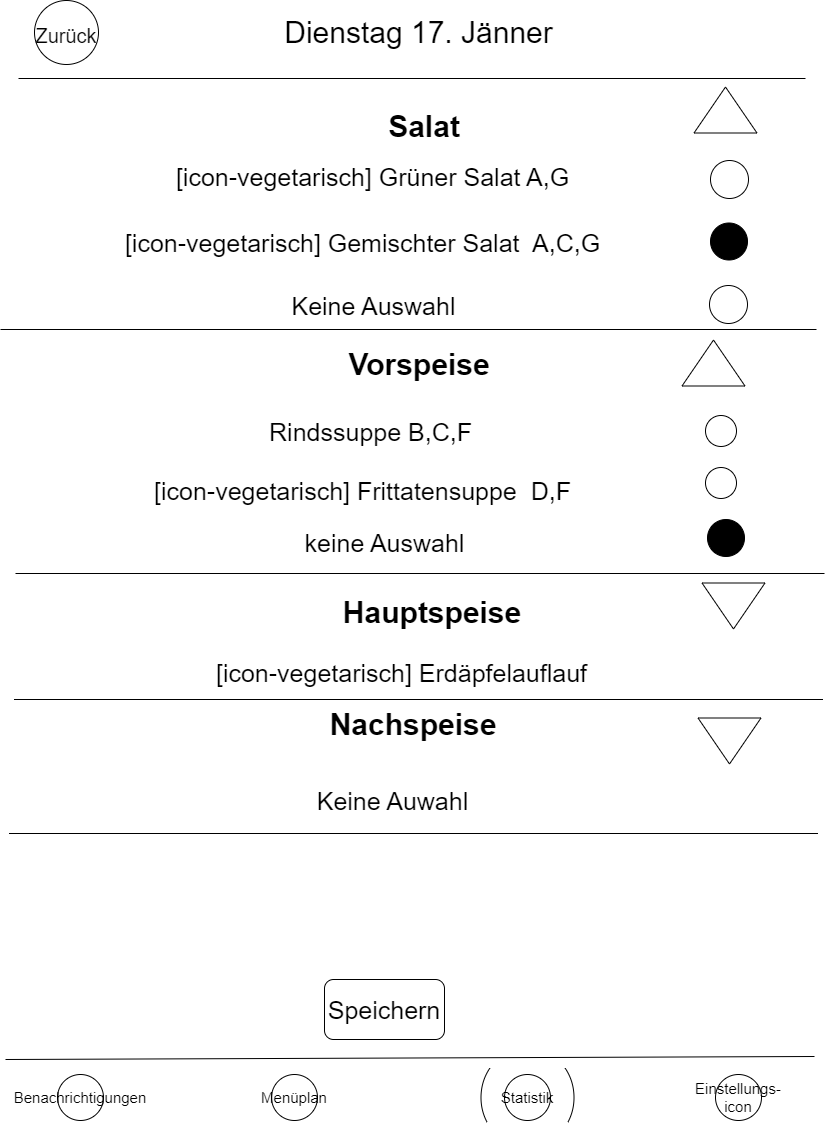

The diagram above was exported from draw.io. Its source (the exported page's mxGraphModel, read from the mxfile embedded in the PNG):
<mxGraphModel dx="1050" dy="629" grid="0" gridSize="10" guides="1" tooltips="1" connect="1" arrows="1" fold="1" page="1" pageScale="1" pageWidth="827" pageHeight="1169" math="0" shadow="0">
  <root>
    <mxCell id="0" />
    <mxCell id="1" parent="0" />
    <mxCell id="dghrKB6YXXIP2YoDD1rl-1" value="" style="endArrow=none;html=1;rounded=0;" parent="1" edge="1">
      <mxGeometry width="50" height="50" relative="1" as="geometry">
        <mxPoint x="5" y="1081" as="sourcePoint" />
        <mxPoint x="813.9999999999998" y="1078" as="targetPoint" />
      </mxGeometry>
    </mxCell>
    <mxCell id="dghrKB6YXXIP2YoDD1rl-2" value="&lt;font style=&quot;font-size: 15px;&quot;&gt;Einstellungs-icon&lt;/font&gt;" style="ellipse;whiteSpace=wrap;html=1;aspect=fixed;" parent="1" vertex="1">
      <mxGeometry x="715" y="1096" width="46" height="46" as="geometry" />
    </mxCell>
    <mxCell id="dghrKB6YXXIP2YoDD1rl-3" value="&lt;font style=&quot;font-size: 15px;&quot;&gt;Menüplan&lt;/font&gt;" style="ellipse;whiteSpace=wrap;html=1;aspect=fixed;" parent="1" vertex="1">
      <mxGeometry x="271" y="1096" width="46" height="46" as="geometry" />
    </mxCell>
    <mxCell id="dghrKB6YXXIP2YoDD1rl-4" value="&lt;font style=&quot;font-size: 15px;&quot;&gt;Benachrichtigungen&lt;/font&gt;" style="ellipse;whiteSpace=wrap;html=1;aspect=fixed;" parent="1" vertex="1">
      <mxGeometry x="57" y="1096" width="46" height="46" as="geometry" />
    </mxCell>
    <mxCell id="dghrKB6YXXIP2YoDD1rl-5" value="&lt;font style=&quot;font-size: 15px;&quot;&gt;Statistik&lt;/font&gt;" style="ellipse;whiteSpace=wrap;html=1;aspect=fixed;" parent="1" vertex="1">
      <mxGeometry x="504" y="1096" width="46" height="46" as="geometry" />
    </mxCell>
    <mxCell id="dghrKB6YXXIP2YoDD1rl-6" value="" style="verticalLabelPosition=bottom;verticalAlign=top;html=1;shape=mxgraph.basic.arc;startAngle=0.666321338893441;endAngle=0.8503760461433033;fontSize=15;" parent="1" vertex="1">
      <mxGeometry x="480.5" y="1069" width="93" height="100" as="geometry" />
    </mxCell>
    <mxCell id="dghrKB6YXXIP2YoDD1rl-7" value="" style="verticalLabelPosition=bottom;verticalAlign=top;html=1;shape=mxgraph.basic.arc;startAngle=0.666321338893441;endAngle=0.8503760461433033;fontSize=15;flipV=0;flipH=1;" parent="1" vertex="1">
      <mxGeometry x="480.5" y="1069" width="93" height="100" as="geometry" />
    </mxCell>
    <mxCell id="vCcoORClBS_AUUbCsQsQ-1" value="" style="endArrow=none;html=1;rounded=0;fontSize=20;" parent="1" edge="1">
      <mxGeometry width="50" height="50" relative="1" as="geometry">
        <mxPoint x="18" y="100" as="sourcePoint" />
        <mxPoint x="805" y="100" as="targetPoint" />
      </mxGeometry>
    </mxCell>
    <mxCell id="vCcoORClBS_AUUbCsQsQ-2" value="Dienstag 17. Jänner" style="text;html=1;strokeColor=none;fillColor=none;align=center;verticalAlign=middle;whiteSpace=wrap;rounded=0;fontSize=30;" parent="1" vertex="1">
      <mxGeometry x="55" y="39" width="727" height="30" as="geometry" />
    </mxCell>
    <mxCell id="vCcoORClBS_AUUbCsQsQ-3" value="&lt;font style=&quot;font-size: 20px;&quot;&gt;Zurück&lt;/font&gt;" style="ellipse;whiteSpace=wrap;html=1;aspect=fixed;fontSize=30;" parent="1" vertex="1">
      <mxGeometry x="34" y="22" width="64" height="64" as="geometry" />
    </mxCell>
    <mxCell id="JWKKJtPuYHe7W3pG9NzK-37" value="Speichern" style="rounded=1;whiteSpace=wrap;html=1;labelBackgroundColor=#FFFFFF;fontSize=25;fillColor=none;" parent="1" vertex="1">
      <mxGeometry x="324" y="1001" width="120" height="60" as="geometry" />
    </mxCell>
    <mxCell id="T-l81TkLlrFHovqYauyU-21" value="&lt;font style=&quot;font-size: 30px;&quot;&gt;&lt;b&gt;Salat&lt;/b&gt;&lt;/font&gt;" style="text;html=1;strokeColor=none;fillColor=none;align=center;verticalAlign=middle;whiteSpace=wrap;rounded=0;fontSize=20;" parent="1" vertex="1">
      <mxGeometry x="394" y="133" width="60" height="30" as="geometry" />
    </mxCell>
    <mxCell id="T-l81TkLlrFHovqYauyU-22" value="&lt;span style=&quot;font-size: 25px;&quot;&gt;[icon-vegetarisch] Grüner Salat A,G&lt;br&gt;&lt;/span&gt;" style="text;html=1;strokeColor=none;fillColor=none;align=center;verticalAlign=middle;whiteSpace=wrap;rounded=0;fontSize=30;" parent="1" vertex="1">
      <mxGeometry x="67" y="182" width="611" height="30" as="geometry" />
    </mxCell>
    <mxCell id="T-l81TkLlrFHovqYauyU-23" value="&lt;span style=&quot;font-size: 25px;&quot;&gt;[icon-vegetarisch] Gemischter Salat&amp;nbsp; A,C,G&lt;br&gt;&lt;/span&gt;" style="text;html=1;strokeColor=none;fillColor=none;align=center;verticalAlign=middle;whiteSpace=wrap;rounded=0;fontSize=30;" parent="1" vertex="1">
      <mxGeometry x="57" y="248" width="611" height="30" as="geometry" />
    </mxCell>
    <mxCell id="T-l81TkLlrFHovqYauyU-24" value="" style="ellipse;whiteSpace=wrap;html=1;aspect=fixed;fontSize=25;" parent="1" vertex="1">
      <mxGeometry x="710" y="182" width="38" height="38" as="geometry" />
    </mxCell>
    <mxCell id="T-l81TkLlrFHovqYauyU-25" value="" style="ellipse;whiteSpace=wrap;html=1;aspect=fixed;fontSize=25;labelBackgroundColor=#000000;fillColor=#000000;" parent="1" vertex="1">
      <mxGeometry x="710" y="244.5" width="37" height="37" as="geometry" />
    </mxCell>
    <mxCell id="T-l81TkLlrFHovqYauyU-26" value="&lt;font style=&quot;font-size: 30px;&quot;&gt;&lt;b&gt;Vorspeise&lt;/b&gt;&lt;/font&gt;" style="text;html=1;strokeColor=none;fillColor=none;align=center;verticalAlign=middle;whiteSpace=wrap;rounded=0;fontSize=20;" parent="1" vertex="1">
      <mxGeometry x="389" y="371" width="60" height="30" as="geometry" />
    </mxCell>
    <mxCell id="T-l81TkLlrFHovqYauyU-27" value="&lt;span style=&quot;font-size: 25px;&quot;&gt;Rindssuppe B,C,F&lt;br&gt;&lt;/span&gt;" style="text;html=1;strokeColor=none;fillColor=none;align=center;verticalAlign=middle;whiteSpace=wrap;rounded=0;fontSize=30;" parent="1" vertex="1">
      <mxGeometry x="65" y="437" width="611" height="30" as="geometry" />
    </mxCell>
    <mxCell id="T-l81TkLlrFHovqYauyU-28" value="&lt;font style=&quot;font-size: 25px;&quot;&gt;&lt;a&gt;[icon-vegetarisch] Frittatensuppe &lt;/a&gt;&amp;nbsp;D,F&lt;/font&gt;&lt;span style=&quot;font-size: 25px;&quot;&gt;&lt;br&gt;&lt;/span&gt;" style="text;html=1;strokeColor=none;fillColor=none;align=center;verticalAlign=middle;whiteSpace=wrap;rounded=0;fontSize=30;" parent="1" vertex="1">
      <mxGeometry x="57" y="496" width="611" height="30" as="geometry" />
    </mxCell>
    <mxCell id="T-l81TkLlrFHovqYauyU-29" value="" style="ellipse;whiteSpace=wrap;html=1;aspect=fixed;fontSize=25;" parent="1" vertex="1">
      <mxGeometry x="705" y="437" width="31" height="31" as="geometry" />
    </mxCell>
    <mxCell id="T-l81TkLlrFHovqYauyU-30" value="&lt;font style=&quot;font-size: 30px;&quot;&gt;&lt;b&gt;Hauptspeise&lt;/b&gt;&lt;/font&gt;" style="text;html=1;strokeColor=none;fillColor=none;align=center;verticalAlign=middle;whiteSpace=wrap;rounded=0;fontSize=20;" parent="1" vertex="1">
      <mxGeometry x="401.5" y="619" width="60" height="30" as="geometry" />
    </mxCell>
    <mxCell id="T-l81TkLlrFHovqYauyU-32" value="&lt;span style=&quot;font-size: 25px;&quot;&gt;[icon-vegetarisch] Erdäpfelauflauf&lt;br&gt;&lt;/span&gt;" style="text;html=1;strokeColor=none;fillColor=none;align=center;verticalAlign=middle;whiteSpace=wrap;rounded=0;fontSize=30;" parent="1" vertex="1">
      <mxGeometry x="96" y="678" width="611" height="30" as="geometry" />
    </mxCell>
    <mxCell id="T-l81TkLlrFHovqYauyU-35" value="&lt;font style=&quot;font-size: 30px;&quot;&gt;&lt;b&gt;Nachspeise&lt;/b&gt;&lt;/font&gt;" style="text;html=1;strokeColor=none;fillColor=none;align=center;verticalAlign=middle;whiteSpace=wrap;rounded=0;fontSize=20;" parent="1" vertex="1">
      <mxGeometry x="383" y="731" width="60" height="30" as="geometry" />
    </mxCell>
    <mxCell id="T-l81TkLlrFHovqYauyU-38" value="" style="ellipse;whiteSpace=wrap;html=1;aspect=fixed;fontSize=25;" parent="1" vertex="1">
      <mxGeometry x="705" y="489" width="31" height="31" as="geometry" />
    </mxCell>
    <mxCell id="hUPjVRyR4ElxLiNDNBUz-29" value="&lt;span style=&quot;font-size: 25px;&quot;&gt;Keine Auswahl&lt;br&gt;&lt;/span&gt;" style="text;html=1;strokeColor=none;fillColor=none;align=center;verticalAlign=middle;whiteSpace=wrap;rounded=0;fontSize=30;" parent="1" vertex="1">
      <mxGeometry x="68" y="311" width="611" height="30" as="geometry" />
    </mxCell>
    <mxCell id="hUPjVRyR4ElxLiNDNBUz-30" value="" style="ellipse;whiteSpace=wrap;html=1;aspect=fixed;fontSize=25;" parent="1" vertex="1">
      <mxGeometry x="709" y="307" width="38" height="38" as="geometry" />
    </mxCell>
    <mxCell id="hUPjVRyR4ElxLiNDNBUz-31" value="&lt;span style=&quot;font-size: 25px;&quot;&gt;keine Auswahl&lt;br&gt;&lt;/span&gt;" style="text;html=1;strokeColor=none;fillColor=none;align=center;verticalAlign=middle;whiteSpace=wrap;rounded=0;fontSize=30;" parent="1" vertex="1">
      <mxGeometry x="78.5" y="548" width="611" height="30" as="geometry" />
    </mxCell>
    <mxCell id="hUPjVRyR4ElxLiNDNBUz-32" value="" style="ellipse;whiteSpace=wrap;html=1;aspect=fixed;fontSize=25;labelBackgroundColor=#000000;fillColor=#000000;" parent="1" vertex="1">
      <mxGeometry x="707" y="541" width="37" height="37" as="geometry" />
    </mxCell>
    <mxCell id="hUPjVRyR4ElxLiNDNBUz-33" value="" style="endArrow=none;html=1;rounded=0;fontSize=25;" parent="1" edge="1">
      <mxGeometry width="50" height="50" relative="1" as="geometry">
        <mxPoint y="351" as="sourcePoint" />
        <mxPoint x="816" y="351" as="targetPoint" />
      </mxGeometry>
    </mxCell>
    <mxCell id="hUPjVRyR4ElxLiNDNBUz-39" value="" style="triangle;whiteSpace=wrap;html=1;fontSize=25;rotation=-90;" parent="1" vertex="1">
      <mxGeometry x="702" y="100" width="46" height="63" as="geometry" />
    </mxCell>
    <mxCell id="hUPjVRyR4ElxLiNDNBUz-42" value="" style="triangle;whiteSpace=wrap;html=1;fontSize=25;rotation=-90;" parent="1" vertex="1">
      <mxGeometry x="690" y="353" width="46" height="63" as="geometry" />
    </mxCell>
    <mxCell id="hUPjVRyR4ElxLiNDNBUz-43" value="" style="endArrow=none;html=1;rounded=0;fontSize=25;" parent="1" edge="1">
      <mxGeometry width="50" height="50" relative="1" as="geometry">
        <mxPoint x="15" y="595" as="sourcePoint" />
        <mxPoint x="824" y="595" as="targetPoint" />
      </mxGeometry>
    </mxCell>
    <mxCell id="hUPjVRyR4ElxLiNDNBUz-44" value="" style="triangle;whiteSpace=wrap;html=1;fontSize=25;rotation=90;" parent="1" vertex="1">
      <mxGeometry x="710" y="596" width="46" height="63" as="geometry" />
    </mxCell>
    <mxCell id="hUPjVRyR4ElxLiNDNBUz-46" value="" style="endArrow=none;html=1;rounded=0;fontSize=25;" parent="1" edge="1">
      <mxGeometry width="50" height="50" relative="1" as="geometry">
        <mxPoint x="13.5" y="721" as="sourcePoint" />
        <mxPoint x="822.5" y="721" as="targetPoint" />
      </mxGeometry>
    </mxCell>
    <mxCell id="hUPjVRyR4ElxLiNDNBUz-47" value="" style="triangle;whiteSpace=wrap;html=1;fontSize=25;rotation=90;" parent="1" vertex="1">
      <mxGeometry x="706" y="731" width="46" height="63" as="geometry" />
    </mxCell>
    <mxCell id="hUPjVRyR4ElxLiNDNBUz-48" value="&lt;span style=&quot;font-size: 25px;&quot;&gt;Keine Auwahl&lt;br&gt;&lt;/span&gt;" style="text;html=1;strokeColor=none;fillColor=none;align=center;verticalAlign=middle;whiteSpace=wrap;rounded=0;fontSize=30;" parent="1" vertex="1">
      <mxGeometry x="87" y="806" width="611" height="30" as="geometry" />
    </mxCell>
    <mxCell id="hUPjVRyR4ElxLiNDNBUz-49" value="" style="endArrow=none;html=1;rounded=0;fontSize=25;" parent="1" edge="1">
      <mxGeometry width="50" height="50" relative="1" as="geometry">
        <mxPoint x="8.499999999999773" y="855" as="sourcePoint" />
        <mxPoint x="817.5" y="855" as="targetPoint" />
      </mxGeometry>
    </mxCell>
  </root>
</mxGraphModel>